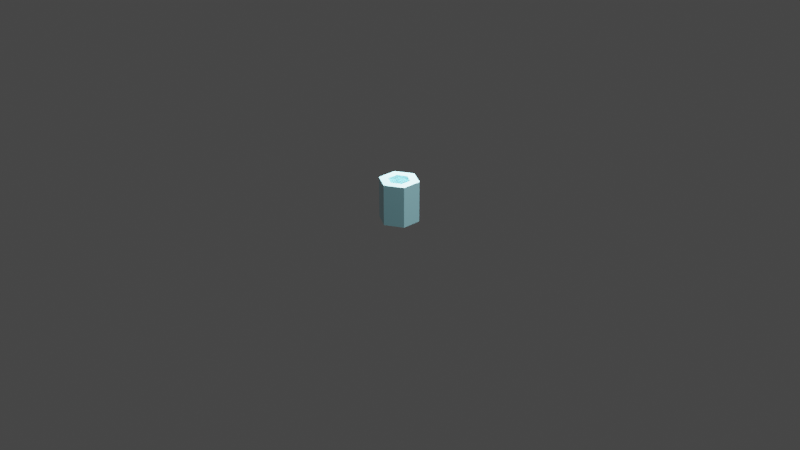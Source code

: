 # Source: Fulg4.blend  (saved by Blender 3.4.6; exported with 4.5.12 LTS)
import bpy
from mathutils import Matrix  # noqa: F401  (used for matrix-valued properties, if any)

bpy.ops.wm.read_factory_settings(use_empty=True)
scene = bpy.context.scene
scene.name = 'Scene'

# ---- collections
col_collection = bpy.data.collections.new('Collection'); scene.collection.children.link(col_collection)

# ---- materials (node trees are filled in below, after node groups)
mat_material_001 = bpy.data.materials.new('Material.001')
mat_material_001.use_transparent_shadow = False

# ---- material node trees
mat_material_001.use_nodes = True; mat_material_001.node_tree.nodes.clear()
_N = mat_material_001.node_tree.nodes; _L = mat_material_001.node_tree.links
n0 = _N.new('ShaderNodeBsdfPrincipled'); n0.name = 'Principled BSDF'; n0.location = (10, 300)
n0.distribution = 'GGX'
n0.subsurface_method = 'RANDOM_WALK_SKIN'
n0.inputs[0].default_value = (0.4353, 0.8951, 1.0, 1.0)
n0.inputs[2].default_value = 0.1682
n0.inputs[3].default_value = 1.45
n0.inputs[11].default_value = 1.578
n0.inputs[13].default_value = 0.5545
n0.inputs[19].default_value = 0.05795
n0.inputs[20].default_value = 0.0
n0.inputs[24].default_value = 0.2
n0.inputs[27].default_value = (0.0, 0.0, 0.0, 1.0)
n0.inputs[28].default_value = 1.0
n1 = _N.new('ShaderNodeOutputMaterial'); n1.name = 'Material Output'; n1.location = (300, 300)
_L.new(n0.outputs[0], n1.inputs[0])
n1.is_active_output = True

# ---- world
world_world = bpy.data.worlds.new('World'); scene.world = world_world
world_world.use_nodes = True; world_world.node_tree.nodes.clear()
_N = world_world.node_tree.nodes; _L = world_world.node_tree.links
n0 = _N.new('ShaderNodeOutputWorld'); n0.name = 'World Output'; n0.location = (300, 300)
n1 = _N.new('ShaderNodeBackground'); n1.name = 'Background'; n1.location = (10, 300)
n1.inputs[0].default_value = (0.05088, 0.05088, 0.05088, 1.0)
_L.new(n1.outputs[0], n0.inputs[0])
n0.is_active_output = True
world_world.color = (0.05088, 0.05088, 0.05088)
world_world.use_sun_shadow = False
world_world.sun_shadow_jitter_overblur = 0.0

# ---- cameras
cam_camera = bpy.data.cameras.new('Camera')
cam_camera.clip_end = 100.0
cam_camera.ortho_scale = 7.314

# ---- lights
light_light = bpy.data.lights.new('Light', 'POINT')
light_light.transmission_factor = 0.0
light_light.energy = 1000.0
light_light.shadow_soft_size = 0.1
light_light.shadow_maximum_resolution = 0.006
light_light.use_absolute_resolution = True
light_point = bpy.data.lights.new('Point', 'POINT')
light_point.color = (0.8829, 1.0, 1.0)
light_point.transmission_factor = 0.0
light_point.energy = 833.8
light_point.shadow_soft_size = 0.25
light_point.shadow_maximum_resolution = 0.006
light_point.use_absolute_resolution = True

# ---- meshes
me_plane = bpy.data.meshes.new('Plane')
me_plane.from_pydata([(0.09874, 0.05701, 0.0), (0.1822, 0.1052, 0.0), (-0.0002369, 0.2104, 0.0), (0.09874, 0.05701, 0.4355), (0.1822, 0.1052, 0.4355), (1.987e-08, 0.2104, 0.4355), (1.118e-08, 0.114, 0.0), (1.118e-08, 0.114, 0.4355), (1.987e-08, 0.2104, 0.3919), (-0.008265, 0.1006, 0.3786), (0.09129, 0.04316, 0.3786), (0.1822, 0.1052, 0.3919), (-0.03262, 0.1742, 0.3604), (-0.03455, 0.05985, 0.3405), (0.0674, 0.005805, 0.3405), (0.1497, 0.06778, 0.3604), (-0.03847, 0.1379, 0.3413), (-0.03428, 0.02816, 0.3252), (0.06534, -0.0292, 0.3252), (0.1439, 0.03151, 0.3413), (-0.04657, 0.1198, 0.3345), (-0.04446, 0.01524, 0.3005), (0.05516, -0.04212, 0.3005), (0.1358, 0.01337, 0.3345), (0.1822, 0.1052, 0.03673), (-0.0002369, 0.2104, 0.03673), (7.451e-09, 0.1127, 0.03549), (0.09762, 0.05636, 0.03549), (-0.0173, 0.07163, 0.04963), (0.08232, 0.01427, 0.04963), (-0.02448, 0.05382, 0.06919), (0.07514, -0.003536, 0.06919), (-0.03331, 0.03428, 0.08217), (0.06631, -0.02308, 0.08217), (-0.03946, 0.02164, 0.08968), (0.06016, -0.03572, 0.08968), (-0.09874, 0.05701, 0.0), (-0.1822, 0.1052, 0.0), (-0.09874, 0.05701, 0.4355), (-0.1822, 0.1052, 0.4355), (0.008265, 0.1006, 0.3786), (-0.09129, 0.04316, 0.3786), (-0.1822, 0.1052, 0.3919), (0.03262, 0.1742, 0.3604), (0.03222, 0.06317, 0.3405), (-0.0674, 0.005805, 0.3405), (-0.1497, 0.06778, 0.3604), (0.03847, 0.1379, 0.3413), (0.03428, 0.02816, 0.3252), (-0.06534, -0.0292, 0.3252), (-0.1439, 0.03151, 0.3413), (0.04657, 0.1198, 0.3345), (0.04446, 0.01524, 0.3005), (-0.05516, -0.04212, 0.3005), (-0.1358, 0.01337, 0.3345), (-0.1822, 0.1052, 0.03673), (-0.09762, 0.05636, 0.03549), (0.0173, 0.07163, 0.04963), (-0.08232, 0.01427, 0.04963), (0.02448, 0.05382, 0.06919), (-0.07514, -0.003536, 0.06919), (0.03331, 0.03428, 0.08217), (-0.06631, -0.02308, 0.08217), (0.03946, 0.02164, 0.08968), (-0.06016, -0.03572, 0.08968), (0.09874, -0.05701, 0.0), (0.1822, -0.1052, 0.0), (0.09874, -0.05701, 0.4355), (0.1822, -0.1052, 0.4355), (0.08302, 0.05748, 0.3786), (0.08302, -0.05748, 0.3786), (0.1822, -0.1052, 0.3919), (0.1345, 0.1153, 0.3604), (0.03859, 0.05949, 0.3405), (0.03873, -0.05546, 0.3405), (0.1336, -0.09578, 0.3604), (0.1002, 0.1023, 0.3413), (0.007251, 0.04377, 0.3252), (0.007385, -0.07118, 0.3252), (0.09923, -0.1088, 0.3413), (0.08044, 0.1002, 0.3345), (-0.00903, 0.04612, 0.3005), (-0.008896, -0.06883, 0.3005), (0.07946, -0.1109, 0.3345), (0.1822, -0.1052, 0.03673), (0.09762, -0.05636, 0.03549), (0.05338, 0.0508, 0.04963), (0.05351, -0.06415, 0.04963), (0.03437, 0.04812, 0.06919), (0.03451, -0.06684, 0.06919), (0.01303, 0.04599, 0.08217), (0.01317, -0.06897, 0.08217), (-0.0009899, 0.04499, 0.08968), (-0.0008556, -0.06996, 0.08968), (0.1672, 0.05884, 0.3604), (0.07081, 0.003676, 0.3405), (-0.01617, 0.1636, 0.3604), (0.1387, 0.03564, 0.3413), (0.04153, -0.01561, 0.3252), (-0.05795, 0.04199, 0.3252), (-0.04465, 0.1404, 0.3413), (0.127, 0.01955, 0.3345), (0.03543, -0.03088, 0.3005), (-0.06406, 0.02671, 0.3005), (-0.05631, 0.1243, 0.3345), (0.07068, 0.02083, 0.04963), (-0.0288, 0.07842, 0.04963), (0.05886, 0.005709, 0.06919), (-0.04063, 0.0633, 0.06919), (0.04634, -0.01171, 0.08217), (-0.05314, 0.04589, 0.08217), (0.03847, -0.02335, 0.08968), (-0.06102, 0.03424, 0.08968), (-1.682e-08, -0.114, 0.0), (-3.033e-08, -0.2104, 0.0), (-1.682e-08, -0.114, 0.4355), (-3.033e-08, -0.2104, 0.4355), (0.09129, -0.04316, 0.3786), (-0.008265, -0.1006, 0.3786), (-3.033e-08, -0.2104, 0.3919), (0.1672, -0.05884, 0.3604), (0.07081, -0.003676, 0.3405), (-0.02867, -0.06127, 0.3405), (-0.01617, -0.1636, 0.3604), (0.1387, -0.03564, 0.3413), (0.04153, 0.01561, 0.3252), (-0.05795, -0.04199, 0.3252), (-0.04465, -0.1404, 0.3413), (0.127, -0.01955, 0.3345), (0.03543, 0.03088, 0.3005), (-0.06406, -0.02671, 0.3005), (-0.05631, -0.1243, 0.3345), (-3.033e-08, -0.2104, 0.03673), (-1.676e-08, -0.1127, 0.03549), (0.07068, -0.02083, 0.04963), (-0.0288, -0.07842, 0.04963), (0.05886, -0.005709, 0.06919), (-0.04063, -0.0633, 0.06919), (0.04634, 0.01171, 0.08217), (-0.05314, -0.04589, 0.08217), (0.03847, 0.02335, 0.08968), (-0.06102, -0.03424, 0.08968), (0.1345, -0.1153, 0.3604), (0.03859, -0.05949, 0.3405), (0.03873, 0.05546, 0.3405), (0.1336, 0.09578, 0.3604), (0.1002, -0.1023, 0.3413), (0.007251, -0.04377, 0.3252), (0.007385, 0.07118, 0.3252), (0.09923, 0.1088, 0.3413), (0.08044, -0.1002, 0.3345), (-0.00903, -0.04612, 0.3005), (-0.008896, 0.06883, 0.3005), (0.07946, 0.1109, 0.3345), (0.05338, -0.0508, 0.04963), (0.05351, 0.06415, 0.04963), (0.03437, -0.04812, 0.06919), (0.03451, 0.06684, 0.06919), (0.01303, -0.04599, 0.08217), (0.01317, 0.06897, 0.08217), (-0.0009899, -0.04499, 0.08968), (-0.0008556, 0.06996, 0.08968), (-0.09874, -0.05701, 0.0), (-0.1822, -0.1052, 0.0), (-0.09874, -0.05701, 0.4355), (-0.1822, -0.1052, 0.4355), (0.008265, -0.1006, 0.3786), (-0.09129, -0.04316, 0.3786), (-0.1822, -0.1052, 0.3919), (0.03262, -0.1742, 0.3604), (0.03222, -0.06317, 0.3405), (-0.0674, -0.005805, 0.3405), (-0.1497, -0.06778, 0.3604), (0.03847, -0.1379, 0.3413), (0.03428, -0.02816, 0.3252), (-0.06534, 0.0292, 0.3252), (-0.1439, -0.03151, 0.3413), (0.04657, -0.1198, 0.3345), (0.04446, -0.01524, 0.3005), (-0.05516, 0.04212, 0.3005), (-0.1358, -0.01337, 0.3345), (-0.1822, -0.1052, 0.03673), (-0.09762, -0.05636, 0.03549), (0.0173, -0.07163, 0.04963), (-0.08232, -0.01427, 0.04963), (0.02448, -0.05382, 0.06919), (-0.07514, 0.003536, 0.06919), (0.03331, -0.03428, 0.08217), (-0.06631, 0.02308, 0.08217), (0.03946, -0.02164, 0.08968), (-0.06016, 0.03572, 0.08968), (-0.03262, -0.1742, 0.3604), (-0.03222, -0.06317, 0.3405), (0.0674, -0.005805, 0.3405), (0.1497, -0.06778, 0.3604), (-0.03847, -0.1379, 0.3413), (-0.03428, -0.02816, 0.3252), (0.06534, 0.0292, 0.3252), (0.1439, -0.03151, 0.3413), (-0.04657, -0.1198, 0.3345), (-0.04446, -0.01524, 0.3005), (0.05516, 0.04212, 0.3005), (0.1358, -0.01337, 0.3345), (-0.0173, -0.07163, 0.04963), (0.08232, -0.01427, 0.04963), (-0.02448, -0.05382, 0.06919), (0.07514, 0.003536, 0.06919), (-0.03331, -0.03428, 0.08217), (0.06631, 0.02308, 0.08217), (-0.03946, -0.02164, 0.08968), (0.06016, 0.03572, 0.08968), (-0.08302, -0.05748, 0.3786), (-0.08302, 0.05748, 0.3786), (-0.1345, -0.1153, 0.3604), (-0.03859, -0.05949, 0.3405), (-0.1336, 0.09578, 0.3604), (-0.1002, -0.1023, 0.3413), (-0.007251, -0.04377, 0.3252), (-0.007385, 0.07118, 0.3252), (-0.09923, 0.1088, 0.3413), (-0.08044, -0.1002, 0.3345), (0.00903, -0.04612, 0.3005), (0.008896, 0.06883, 0.3005), (-0.07946, 0.1109, 0.3345), (-0.05338, -0.0508, 0.04963), (-0.05351, 0.06415, 0.04963), (-0.03437, -0.04812, 0.06919), (-0.03451, 0.06684, 0.06919), (-0.01303, -0.04599, 0.08217), (-0.01317, 0.06897, 0.08217), (0.0009899, -0.04499, 0.08968), (0.0008556, 0.06996, 0.08968), (-0.1672, -0.05884, 0.3604), (-0.07081, -0.003676, 0.3405), (0.02867, -0.06127, 0.3405), (0.01617, -0.1636, 0.3604), (-0.1387, -0.03564, 0.3413), (-0.04153, 0.01561, 0.3252), (0.05795, -0.04199, 0.3252), (0.04465, -0.1404, 0.3413), (-0.127, -0.01955, 0.3345), (-0.03543, 0.03088, 0.3005), (0.06406, -0.02671, 0.3005), (0.05631, -0.1243, 0.3345), (-0.07068, -0.02083, 0.04963), (0.0288, -0.07842, 0.04963), (-0.05886, -0.005709, 0.06919), (0.04063, -0.0633, 0.06919), (-0.04634, 0.01171, 0.08217), (0.05314, -0.04589, 0.08217), (-0.03847, 0.02335, 0.08968), (0.06102, -0.03424, 0.08968), (-0.1672, 0.05884, 0.3604), (-0.07081, 0.003677, 0.3405), (0.02867, 0.06127, 0.3405), (0.01617, 0.1636, 0.3604), (-0.1387, 0.03564, 0.3413), (-0.04153, -0.01561, 0.3252), (0.05795, 0.04199, 0.3252), (0.04465, 0.1404, 0.3413), (-0.127, 0.01955, 0.3345), (-0.03543, -0.03088, 0.3005), (0.06406, 0.02671, 0.3005), (0.05631, 0.1243, 0.3345), (-0.07068, 0.02083, 0.04963), (0.0288, 0.07842, 0.04963), (-0.05886, 0.005709, 0.06919), (0.04063, 0.0633, 0.06919), (-0.04634, -0.01171, 0.08217), (0.05314, 0.04589, 0.08217), (-0.03847, -0.02335, 0.08968), (0.06102, 0.03424, 0.08968), (-0.1345, 0.1153, 0.3604), (-0.03873, -0.05546, 0.3405), (-0.1336, -0.09578, 0.3604), (-0.1002, 0.1023, 0.3413), (-0.007251, 0.04377, 0.3252), (-0.007385, -0.07118, 0.3252), (-0.09923, -0.1088, 0.3413), (-0.08044, 0.1002, 0.3345), (0.00903, 0.04612, 0.3005), (0.008896, -0.06883, 0.3005), (-0.07946, -0.1109, 0.3345), (-0.05338, 0.0508, 0.04963), (-0.05351, -0.06415, 0.04963), (-0.03437, 0.04812, 0.06919), (-0.03451, -0.06684, 0.06919), (-0.01303, 0.04599, 0.08217), (-0.01317, -0.06897, 0.08217), (0.0009899, 0.04499, 0.08968), (0.0008556, -0.06996, 0.08968)], [], [(9, 7, 5, 8), (9, 10, 3, 7), (4, 5, 7, 3), (24, 1, 0, 27), (11, 8, 5, 4), (24, 25, 8, 11), (4, 3, 10, 11), (26, 27, 10, 9), (26, 9, 8, 25), (10, 11, 15, 14), (10, 14, 13, 9), (8, 12, 15, 11), (9, 13, 12, 8), (14, 18, 17, 13), (12, 16, 19, 15), (13, 17, 16, 12), (14, 15, 19, 18), (16, 20, 23, 19), (17, 21, 20, 16), (18, 19, 23, 22), (18, 22, 21, 17), (2, 1, 0, 6), (6, 2, 25, 26), (6, 0, 27, 26), (1, 2, 25, 24), (11, 10, 27, 24), (27, 26, 28, 29), (29, 28, 30, 31), (31, 30, 32, 33), (33, 32, 34, 35), (40, 8, 5, 7), (40, 7, 38, 41), (39, 38, 7, 5), (55, 37, 36, 56), (42, 39, 5, 8), (55, 42, 8, 25), (39, 42, 41, 38), (26, 40, 41, 56), (26, 25, 8, 40), (41, 45, 46, 42), (41, 40, 44, 45), (8, 42, 46, 43), (40, 8, 43, 44), (45, 44, 48, 49), (43, 46, 50, 47), (44, 43, 47, 48), (45, 49, 50, 46), (47, 50, 54, 51), (48, 47, 51, 52), (49, 53, 54, 50), (49, 48, 52, 53), (2, 6, 36, 37), (6, 26, 56, 36), (37, 55, 25, 2), (42, 55, 56, 41), (56, 58, 57, 26), (58, 60, 59, 57), (60, 62, 61, 59), (62, 64, 63, 61), (69, 3, 4, 11), (69, 70, 67, 3), (68, 4, 3, 67), (84, 85, 65, 66), (71, 11, 4, 68), (84, 24, 11, 71), (68, 67, 70, 71), (27, 85, 70, 69), (27, 69, 11, 24), (70, 71, 75, 74), (70, 74, 73, 69), (11, 72, 75, 71), (69, 73, 72, 11), (74, 78, 77, 73), (72, 76, 79, 75), (73, 77, 76, 72), (74, 75, 79, 78), (76, 80, 83, 79), (77, 81, 80, 76), (78, 79, 83, 82), (78, 82, 81, 77), (1, 66, 65, 0), (0, 65, 85, 27), (66, 1, 24, 84), (71, 70, 85, 84), (85, 27, 86, 87), (87, 86, 88, 89), (89, 88, 90, 91), (91, 90, 92, 93), (9, 13, 96, 8), (9, 10, 95, 13), (11, 8, 96, 94), (10, 11, 94, 95), (13, 95, 98, 99), (94, 96, 100, 97), (95, 94, 97, 98), (13, 99, 100, 96), (97, 100, 104, 101), (98, 97, 101, 102), (99, 103, 104, 100), (99, 98, 102, 103), (26, 106, 105, 27), (106, 108, 107, 105), (108, 110, 109, 107), (110, 112, 111, 109), (117, 67, 68, 71), (117, 118, 115, 67), (116, 68, 67, 115), (132, 114, 113, 133), (119, 71, 68, 116), (132, 84, 71, 119), (116, 115, 118, 119), (85, 133, 118, 117), (85, 117, 71, 84), (118, 119, 123, 122), (118, 122, 121, 117), (71, 120, 123, 119), (117, 121, 120, 71), (122, 126, 125, 121), (120, 124, 127, 123), (121, 125, 124, 120), (122, 123, 127, 126), (124, 128, 131, 127), (125, 129, 128, 124), (126, 127, 131, 130), (126, 130, 129, 125), (66, 114, 113, 65), (65, 113, 133, 85), (114, 66, 84, 132), (119, 118, 133, 132), (133, 85, 134, 135), (135, 134, 136, 137), (137, 136, 138, 139), (139, 138, 140, 141), (69, 144, 145, 11), (69, 70, 143, 144), (71, 11, 145, 142), (70, 71, 142, 143), (144, 143, 147, 148), (142, 145, 149, 146), (143, 142, 146, 147), (144, 148, 149, 145), (146, 149, 153, 150), (147, 146, 150, 151), (148, 152, 153, 149), (148, 147, 151, 152), (27, 155, 154, 85), (155, 157, 156, 154), (157, 159, 158, 156), (159, 161, 160, 158), (166, 115, 116, 119), (166, 167, 164, 115), (165, 116, 115, 164), (181, 163, 162, 182), (168, 119, 116, 165), (181, 132, 119, 168), (165, 164, 167, 168), (133, 182, 167, 166), (133, 166, 119, 132), (167, 168, 172, 171), (167, 171, 170, 166), (119, 169, 172, 168), (166, 170, 169, 119), (171, 175, 174, 170), (169, 173, 176, 172), (170, 174, 173, 169), (171, 172, 176, 175), (173, 177, 180, 176), (174, 178, 177, 173), (175, 176, 180, 179), (175, 179, 178, 174), (114, 163, 162, 113), (113, 162, 182, 133), (163, 114, 132, 181), (168, 167, 182, 181), (182, 133, 183, 184), (184, 183, 185, 186), (186, 185, 187, 188), (188, 187, 189, 190), (117, 193, 194, 71), (117, 118, 192, 193), (119, 71, 194, 191), (118, 119, 191, 192), (193, 192, 196, 197), (191, 194, 198, 195), (192, 191, 195, 196), (193, 197, 198, 194), (195, 198, 202, 199), (196, 195, 199, 200), (197, 201, 202, 198), (197, 196, 200, 201), (85, 204, 203, 133), (204, 206, 205, 203), (206, 208, 207, 205), (208, 210, 209, 207), (211, 164, 165, 168), (211, 212, 38, 164), (39, 165, 164, 38), (42, 168, 165, 39), (55, 181, 168, 42), (39, 38, 212, 42), (182, 56, 212, 211), (182, 211, 168, 181), (212, 42, 215, 13), (212, 13, 214, 211), (168, 213, 215, 42), (211, 214, 213, 168), (13, 218, 217, 214), (213, 216, 219, 215), (214, 217, 216, 213), (13, 215, 219, 218), (216, 220, 223, 219), (217, 221, 220, 216), (218, 219, 223, 222), (218, 222, 221, 217), (163, 37, 36, 162), (162, 36, 56, 182), (37, 163, 181, 55), (42, 212, 56, 55), (56, 182, 224, 225), (225, 224, 226, 227), (227, 226, 228, 229), (229, 228, 230, 231), (166, 234, 235, 119), (166, 167, 233, 234), (168, 119, 235, 232), (167, 168, 232, 233), (234, 233, 237, 238), (232, 235, 239, 236), (233, 232, 236, 237), (234, 238, 239, 235), (236, 239, 243, 240), (237, 236, 240, 241), (238, 242, 243, 239), (238, 237, 241, 242), (133, 245, 244, 182), (245, 247, 246, 244), (247, 249, 248, 246), (249, 251, 250, 248), (40, 8, 255, 254), (40, 254, 253, 41), (42, 252, 255, 8), (41, 253, 252, 42), (254, 258, 257, 253), (252, 256, 259, 255), (253, 257, 256, 252), (254, 255, 259, 258), (256, 260, 263, 259), (257, 261, 260, 256), (258, 259, 263, 262), (258, 262, 261, 257), (26, 56, 264, 265), (265, 264, 266, 267), (267, 266, 268, 269), (269, 268, 270, 271), (211, 273, 274, 168), (211, 212, 13, 273), (42, 168, 274, 272), (212, 42, 272, 13), (273, 13, 276, 277), (272, 274, 278, 275), (13, 272, 275, 276), (273, 277, 278, 274), (275, 278, 282, 279), (276, 275, 279, 280), (277, 281, 282, 278), (277, 276, 280, 281), (182, 284, 283, 56), (284, 286, 285, 283), (286, 288, 287, 285), (288, 290, 289, 287)])
_uv = me_plane.uv_layers.new(name='UVMap')
_uv.uv.foreach_set('vector', [0.0, 0.0, 0.0, 0.0, 0.0, 0.0, 0.0, 0.0, 0.0, 0.0, 0.0, 0.0, 0.0, 0.0, 0.0, 0.0, 0.0, 0.0, 0.0, 0.0, 0.0, 0.0, 0.0, 0.0, 0.0, 0.0, 0.0, 0.0, 0.0, 0.0, 0.0, 0.0, 0.0, 0.0, 0.0, 0.0, 0.0, 0.0, 0.0, 0.0, 0.0, 0.0, 0.0, 0.0, 0.0, 0.0, 0.0, 0.0, 0.0, 0.0, 0.0, 0.0, 0.0, 0.0, 0.0, 0.0, 0.0, 0.0, 0.0, 0.0, 0.0, 0.0, 0.0, 0.0, 0.0, 0.0, 0.0, 0.0, 0.0, 0.0, 0.0, 0.0, 0.0, 0.0, 0.0, 0.0, 0.0, 0.0, 0.0, 0.0, 0.0, 0.0, 0.0, 0.0, 0.0, 0.0, 0.0, 0.0, 0.0, 0.0, 0.0, 0.0, 0.0, 0.0, 0.0, 0.0, 0.0, 0.0, 0.0, 0.0, 0.0, 0.0, 0.0, 0.0, 0.0, 0.0, 0.0, 0.0, 0.0, 0.0, 0.0, 0.0, 0.0, 0.0, 0.0, 0.0, 0.0, 0.0, 0.0, 0.0, 0.0, 0.0, 0.0, 0.0, 0.0, 0.0, 0.0, 0.0, 0.0, 0.0, 0.0, 0.0, 0.0, 0.0, 0.0, 0.0, 0.0, 0.0, 0.0, 0.0, 0.0, 0.0, 0.0, 0.0, 0.0, 0.0, 0.0, 0.0, 0.0, 0.0, 0.0, 0.0, 0.0, 0.0, 0.0, 0.0, 0.0, 0.0, 0.0, 0.0, 0.0, 0.0, 0.0, 0.0, 0.0, 0.0, 0.0, 0.0, 0.0, 0.0, 0.0, 0.0, 0.0, 0.0, 0.0, 0.0, 0.0, 0.0, 0.0, 0.0, 0.0, 0.0, 0.0, 0.0, 0.0, 0.0, 0.0, 0.0, 0.0, 0.0, 0.0, 0.0, 0.0, 0.0, 0.0, 0.0, 0.0, 0.0, 0.0, 0.0, 0.0, 0.0, 0.0, 0.0, 0.0, 0.0, 0.0, 0.0, 0.0, 0.0, 0.0, 0.0, 0.0, 0.0, 0.0, 0.0, 0.0, 0.0, 0.0, 0.0, 0.0, 0.0, 0.0, 0.0, 0.0, 0.0, 0.0, 0.0, 0.0, 0.0, 0.0, 0.0, 0.0, 0.0, 0.0, 0.0, 0.0, 0.0, 0.0, 0.0, 0.0, 0.0, 0.0, 0.0, 0.0, 0.0, 0.0, 0.0, 0.0, 0.0, 0.0, 0.0, 0.0, 0.0, 0.0, 0.0, 0.0, 0.0, 0.0, 0.0, 0.0, 0.0, 0.0, 0.0, 0.0, 0.0, 0.0, 0.0, 0.0, 0.0, 0.0, 0.0, 0.0, 0.0, 0.0, 0.0, 0.0, 0.0, 0.0, 0.0, 0.0, 0.0, 0.0, 0.0, 0.0, 0.0, 0.0, 0.0, 0.0, 0.0, 0.0, 0.0, 0.0, 0.0, 0.0, 0.0, 0.0, 0.0, 0.0, 0.0, 0.0, 0.0, 0.0, 0.0, 0.0, 0.0, 0.0, 0.0, 0.0, 0.0, 0.0, 0.0, 0.0, 0.0, 0.0, 0.0, 0.0, 0.0, 0.0, 0.0, 0.0, 0.0, 0.0, 0.0, 0.0, 0.0, 0.0, 0.0, 0.0, 0.0, 0.0, 0.0, 0.0, 0.0, 0.0, 0.0, 0.0, 0.0, 0.0, 0.0, 0.0, 0.0, 0.0, 0.0, 0.0, 0.0, 0.0, 0.0, 0.0, 0.0, 0.0, 0.0, 0.0, 0.0, 0.0, 0.0, 0.0, 0.0, 0.0, 0.0, 0.0, 0.0, 0.0, 0.0, 0.0, 0.0, 0.0, 0.0, 0.0, 0.0, 0.0, 0.0, 0.0, 0.0, 0.0, 0.0, 0.0, 0.0, 0.0, 0.0, 0.0, 0.0, 0.0, 0.0, 0.0, 0.0, 0.0, 0.0, 0.0, 0.0, 0.0, 0.0, 0.0, 0.0, 0.0, 0.0, 0.0, 0.0, 0.0, 0.0, 0.0, 0.0, 0.0, 0.0, 0.0, 0.0, 0.0, 0.0, 0.0, 0.0, 0.0, 0.0, 0.0, 0.0, 0.0, 0.0, 0.0, 0.0, 0.0, 0.0, 0.0, 0.0, 0.0, 0.0, 0.0, 0.0, 0.0, 0.0, 0.0, 0.0, 0.0, 0.0, 0.0, 0.0, 0.0, 0.0, 0.0, 0.0, 0.0, 0.0, 0.0, 0.0, 0.0, 0.0, 0.0, 0.0, 0.0, 0.0, 0.0, 0.0, 0.0, 0.0, 0.0, 0.0, 0.0, 0.0, 0.0, 0.0, 0.0, 0.0, 0.0, 0.0, 0.0, 0.0, 0.0, 0.0, 0.0, 0.0, 0.0, 0.0, 0.0, 0.0, 0.0, 0.0, 0.0, 0.0, 0.0, 0.0, 0.0, 0.0, 0.0, 0.0, 0.0, 0.0, 0.0, 0.0, 0.0, 0.0, 0.0, 0.0, 0.0, 0.0, 0.0, 0.0, 0.0, 0.0, 0.0, 0.0, 0.0, 0.0, 0.0, 0.0, 0.0, 0.0, 0.0, 0.0, 0.0, 0.0, 0.0, 0.0, 0.0, 0.0, 0.0, 0.0, 0.0, 0.0, 0.0, 0.0, 0.0, 0.0, 0.0, 0.0, 0.0, 0.0, 0.0, 0.0, 0.0, 0.0, 0.0, 0.0, 0.0, 0.0, 0.0, 0.0, 0.0, 0.0, 0.0, 0.0, 0.0, 0.0, 0.0, 0.0, 0.0, 0.0, 0.0, 0.0, 0.0, 0.0, 0.0, 0.0, 0.0, 0.0, 0.0, 0.0, 0.0, 0.0, 0.0, 0.0, 0.0, 0.0, 0.0, 0.0, 0.0, 0.0, 0.0, 0.0, 0.0, 0.0, 0.0, 0.0, 0.0, 0.0, 0.0, 0.0, 0.0, 0.0, 0.0, 0.0, 0.0, 0.0, 0.0, 0.0, 0.0, 0.0, 0.0, 0.0, 0.0, 0.0, 0.0, 0.0, 0.0, 0.0, 0.0, 0.0, 0.0, 0.0, 0.0, 0.0, 0.0, 0.0, 0.0, 0.0, 0.0, 0.0, 0.0, 0.0, 0.0, 0.0, 0.0, 0.0, 0.0, 0.0, 0.0, 0.0, 0.0, 0.0, 0.0, 0.0, 0.0, 0.0, 0.0, 0.0, 0.0, 0.0, 0.0, 0.0, 0.0, 0.0, 0.0, 0.0, 0.0, 0.0, 0.0, 0.0, 0.0, 0.0, 0.0, 0.0, 0.0, 0.0, 0.0, 0.0, 0.0, 0.0, 0.0, 0.0, 0.0, 0.0, 0.0, 0.0, 0.0, 0.0, 0.0, 0.0, 0.0, 0.0, 0.0, 0.0, 0.0, 0.0, 0.0, 0.0, 0.0, 0.0, 0.0, 0.0, 0.0, 0.0, 0.0, 0.0, 0.0, 0.0, 0.0, 0.0, 0.0, 0.0, 0.0, 0.0, 0.0, 0.0, 0.0, 0.0, 0.0, 0.0, 0.0, 0.0, 0.0, 0.0, 0.0, 0.0, 0.0, 0.0, 0.0, 0.0, 0.0, 0.0, 0.0, 0.0, 0.0, 0.0, 0.0, 0.0, 0.0, 0.0, 0.0, 0.0, 0.0, 0.0, 0.0, 0.0, 0.0, 0.0, 0.0, 0.0, 0.0, 0.0, 0.0, 0.0, 0.0, 0.0, 0.0, 0.0, 0.0, 0.0, 0.0, 0.0, 0.0, 0.0, 0.0, 0.0, 0.0, 0.0, 0.0, 0.0, 0.0, 0.0, 0.0, 0.0, 0.0, 0.0, 0.0, 0.0, 0.0, 0.0, 0.0, 0.0, 0.0, 0.0, 0.0, 0.0, 0.0, 0.0, 0.0, 0.0, 0.0, 0.0, 0.0, 0.0, 0.0, 0.0, 0.0, 0.0, 0.0, 0.0, 0.0, 0.0, 0.0, 0.0, 0.0, 0.0, 0.0, 0.0, 0.0, 0.0, 0.0, 0.0, 0.0, 0.0, 0.0, 0.0, 0.0, 0.0, 0.0, 0.0, 0.0, 0.0, 0.0, 0.0, 0.0, 0.0, 0.0, 0.0, 0.0, 0.0, 0.0, 0.0, 0.0, 0.0, 0.0, 0.0, 0.0, 0.0, 0.0, 0.0, 0.0, 0.0, 0.0, 0.0, 0.0, 0.0, 0.0, 0.0, 0.0, 0.0, 0.0, 0.0, 0.0, 0.0, 0.0, 0.0, 0.0, 0.0, 0.0, 0.0, 0.0, 0.0, 0.0, 0.0, 0.0, 0.0, 0.0, 0.0, 0.0, 0.0, 0.0, 0.0, 0.0, 0.0, 0.0, 0.0, 0.0, 0.0, 0.0, 0.0, 0.0, 0.0, 0.0, 0.0, 0.0, 0.0, 0.0, 0.0, 0.0, 0.0, 0.0, 0.0, 0.0, 0.0, 0.0, 0.0, 0.0, 0.0, 0.0, 0.0, 0.0, 0.0, 0.0, 0.0, 0.0, 0.0, 0.0, 0.0, 0.0, 0.0, 0.0, 0.0, 0.0, 0.0, 0.0, 0.0, 0.0, 0.0, 0.0, 0.0, 0.0, 0.0, 0.0, 0.0, 0.0, 0.0, 0.0, 0.0, 0.0, 0.0, 0.0, 0.0, 0.0, 0.0, 0.0, 0.0, 0.0, 0.0, 0.0, 0.0, 0.0, 0.0, 0.0, 0.0, 0.0, 0.0, 0.0, 0.0, 0.0, 0.0, 0.0, 0.0, 0.0, 0.0, 0.0, 0.0, 0.0, 0.0, 0.0, 0.0, 0.0, 0.0, 0.0, 0.0, 0.0, 0.0, 0.0, 0.0, 0.0, 0.0, 0.0, 0.0, 0.0, 0.0, 0.0, 0.0, 0.0, 0.0, 0.0, 0.0, 0.0, 0.0, 0.0, 0.0, 0.0, 0.0, 0.0, 0.0, 0.0, 0.0, 0.0, 0.0, 0.0, 0.0, 0.0, 0.0, 0.0, 0.0, 0.0, 0.0, 0.0, 0.0, 0.0, 0.0, 0.0, 0.0, 0.0, 0.0, 0.0, 0.0, 0.0, 0.0, 0.0, 0.0, 0.0, 0.0, 0.0, 0.0, 0.0, 0.0, 0.0, 0.0, 0.0, 0.0, 0.0, 0.0, 0.0, 0.0, 0.0, 0.0, 0.0, 0.0, 0.0, 0.0, 0.0, 0.0, 0.0, 0.0, 0.0, 0.0, 0.0, 0.0, 0.0, 0.0, 0.0, 0.0, 0.0, 0.0, 0.0, 0.0, 0.0, 0.0, 0.0, 0.0, 0.0, 0.0, 0.0, 0.0, 0.0, 0.0, 0.0, 0.0, 0.0, 0.0, 0.0, 0.0, 0.0, 0.0, 0.0, 0.0, 0.0, 0.0, 0.0, 0.0, 0.0, 0.0, 0.0, 0.0, 0.0, 0.0, 0.0, 0.0, 0.0, 0.0, 0.0, 0.0, 0.0, 0.0, 0.0, 0.0, 0.0, 0.0, 0.0, 0.0, 0.0, 0.0, 0.0, 0.0, 0.0, 0.0, 0.0, 0.0, 0.0, 0.0, 0.0, 0.0, 0.0, 0.0, 0.0, 0.0, 0.0, 0.0, 0.0, 0.0, 0.0, 0.0, 0.0, 0.0, 0.0, 0.0, 0.0, 0.0, 0.0, 0.0, 0.0, 0.0, 0.0, 0.0, 0.0, 0.0, 0.0, 0.0, 0.0, 0.0, 0.0, 0.0, 0.0, 0.0, 0.0, 0.0, 0.0, 0.0, 0.0, 0.0, 0.0, 0.0, 0.0, 0.0, 0.0, 0.0, 0.0, 0.0, 0.0, 0.0, 0.0, 0.0, 0.0, 0.0, 0.0, 0.0, 0.0, 0.0, 0.0, 0.0, 0.0, 0.0, 0.0, 0.0, 0.0, 0.0, 0.0, 0.0, 0.0, 0.0, 0.0, 0.0, 0.0, 0.0, 0.0, 0.0, 0.0, 0.0, 0.0, 0.0, 0.0, 0.0, 0.0, 0.0, 0.0, 0.0, 0.0, 0.0, 0.0, 0.0, 0.0, 0.0, 0.0, 0.0, 0.0, 0.0, 0.0, 0.0, 0.0, 0.0, 0.0, 0.0, 0.0, 0.0, 0.0, 0.0, 0.0, 0.0, 0.0, 0.0, 0.0, 0.0, 0.0, 0.0, 0.0, 0.0, 0.0, 0.0, 0.0, 0.0, 0.0, 0.0, 0.0, 0.0, 0.0, 0.0, 0.0, 0.0, 0.0, 0.0, 0.0, 0.0, 0.0, 0.0, 0.0, 0.0, 0.0, 0.0, 0.0, 0.0, 0.0, 0.0, 0.0, 0.0, 0.0, 0.0, 0.0, 0.0, 0.0, 0.0, 0.0, 0.0, 0.0, 0.0, 0.0, 0.0, 0.0, 0.0, 0.0, 0.0, 0.0, 0.0, 0.0, 0.0, 0.0, 0.0, 0.0, 0.0, 0.0, 0.0, 0.0, 0.0, 0.0, 0.0, 0.0, 0.0, 0.0, 0.0, 0.0, 0.0, 0.0, 0.0, 0.0, 0.0, 0.0, 0.0, 0.0, 0.0, 0.0, 0.0, 0.0, 0.0, 0.0, 0.0, 0.0, 0.0, 0.0, 0.0, 0.0, 0.0, 0.0, 0.0, 0.0, 0.0, 0.0, 0.0, 0.0, 0.0, 0.0, 0.0, 0.0, 0.0, 0.0, 0.0, 0.0, 0.0, 0.0, 0.0, 0.0, 0.0, 0.0, 0.0, 0.0, 0.0, 0.0, 0.0, 0.0, 0.0, 0.0, 0.0, 0.0, 0.0, 0.0, 0.0, 0.0, 0.0, 0.0, 0.0, 0.0, 0.0, 0.0, 0.0, 0.0, 0.0, 0.0, 0.0, 0.0, 0.0, 0.0, 0.0, 0.0, 0.0, 0.0, 0.0, 0.0, 0.0, 0.0, 0.0, 0.0, 0.0, 0.0, 0.0, 0.0, 0.0, 0.0, 0.0, 0.0, 0.0, 0.0, 0.0, 0.0, 0.0, 0.0, 0.0, 0.0, 0.0, 0.0, 0.0, 0.0, 0.0, 0.0, 0.0, 0.0, 0.0, 0.0, 0.0, 0.0, 0.0, 0.0, 0.0, 0.0, 0.0, 0.0, 0.0, 0.0, 0.0, 0.0, 0.0, 0.0, 0.0, 0.0, 0.0, 0.0, 0.0, 0.0, 0.0, 0.0, 0.0, 0.0, 0.0, 0.0, 0.0, 0.0, 0.0, 0.0, 0.0, 0.0, 0.0, 0.0, 0.0, 0.0, 0.0, 0.0, 0.0, 0.0, 0.0, 0.0, 0.0, 0.0, 0.0, 0.0, 0.0, 0.0, 0.0, 0.0, 0.0, 0.0, 0.0, 0.0, 0.0, 0.0, 0.0, 0.0, 0.0, 0.0, 0.0, 0.0, 0.0, 0.0, 0.0, 0.0, 0.0, 0.0, 0.0, 0.0, 0.0, 0.0, 0.0, 0.0, 0.0, 0.0, 0.0, 0.0, 0.0, 0.0, 0.0, 0.0, 0.0, 0.0, 0.0, 0.0, 0.0, 0.0, 0.0, 0.0, 0.0, 0.0, 0.0, 0.0, 0.0, 0.0, 0.0, 0.0, 0.0, 0.0, 0.0, 0.0, 0.0, 0.0, 0.0, 0.0, 0.0, 0.0, 0.0, 0.0, 0.0, 0.0, 0.0, 0.0, 0.0, 0.0, 0.0, 0.0, 0.0, 0.0, 0.0, 0.0, 0.0, 0.0, 0.0, 0.0, 0.0, 0.0, 0.0, 0.0, 0.0, 0.0, 0.0, 0.0, 0.0, 0.0, 0.0, 0.0, 0.0, 0.0, 0.0, 0.0, 0.0, 0.0, 0.0, 0.0, 0.0, 0.0, 0.0, 0.0, 0.0, 0.0, 0.0, 0.0, 0.0, 0.0, 0.0, 0.0, 0.0, 0.0, 0.0, 0.0, 0.0, 0.0, 0.0, 0.0, 0.0, 0.0, 0.0, 0.0, 0.0, 0.0, 0.0, 0.0, 0.0, 0.0, 0.0, 0.0, 0.0, 0.0, 0.0, 0.0, 0.0, 0.0, 0.0, 0.0, 0.0, 0.0, 0.0, 0.0, 0.0, 0.0, 0.0, 0.0, 0.0, 0.0, 0.0, 0.0, 0.0, 0.0, 0.0, 0.0, 0.0, 0.0, 0.0, 0.0, 0.0, 0.0, 0.0, 0.0, 0.0, 0.0, 0.0, 0.0, 0.0, 0.0, 0.0, 0.0, 0.0, 0.0, 0.0, 0.0, 0.0, 0.0, 0.0, 0.0, 0.0, 0.0, 0.0, 0.0, 0.0, 0.0, 0.0, 0.0, 0.0, 0.0, 0.0, 0.0, 0.0, 0.0, 0.0, 0.0, 0.0, 0.0, 0.0, 0.0, 0.0, 0.0, 0.0, 0.0, 0.0, 0.0, 0.0, 0.0, 0.0, 0.0, 0.0, 0.0, 0.0, 0.0, 0.0, 0.0, 0.0, 0.0, 0.0, 0.0, 0.0, 0.0, 0.0, 0.0, 0.0, 0.0, 0.0, 0.0, 0.0, 0.0, 0.0, 0.0, 0.0, 0.0, 0.0, 0.0, 0.0, 0.0, 0.0, 0.0, 0.0, 0.0, 0.0, 0.0, 0.0, 0.0, 0.0, 0.0, 0.0, 0.0, 0.0, 0.0, 0.0, 0.0, 0.0, 0.0, 0.0, 0.0, 0.0, 0.0, 0.0, 0.0, 0.0, 0.0, 0.0, 0.0, 0.0, 0.0, 0.0, 0.0, 0.0, 0.0, 0.0, 0.0, 0.0, 0.0, 0.0, 0.0, 0.0, 0.0, 0.0, 0.0, 0.0, 0.0, 0.0, 0.0, 0.0, 0.0, 0.0, 0.0, 0.0, 0.0, 0.0, 0.0, 0.0, 0.0, 0.0, 0.0, 0.0, 0.0, 0.0, 0.0, 0.0, 0.0, 0.0, 0.0, 0.0, 0.0, 0.0, 0.0, 0.0, 0.0, 0.0, 0.0, 0.0, 0.0, 0.0, 0.0, 0.0, 0.0, 0.0, 0.0, 0.0, 0.0, 0.0, 0.0, 0.0, 0.0, 0.0, 0.0, 0.0, 0.0, 0.0, 0.0, 0.0, 0.0, 0.0, 0.0, 0.0, 0.0, 0.0, 0.0, 0.0, 0.0, 0.0, 0.0, 0.0, 0.0, 0.0, 0.0, 0.0, 0.0, 0.0, 0.0, 0.0, 0.0, 0.0, 0.0, 0.0, 0.0, 0.0, 0.0, 0.0, 0.0, 0.0, 0.0, 0.0, 0.0, 0.0, 0.0, 0.0, 0.0, 0.0, 0.0, 0.0, 0.0, 0.0, 0.0, 0.0, 0.0, 0.0, 0.0, 0.0, 0.0, 0.0, 0.0, 0.0, 0.0, 0.0, 0.0, 0.0, 0.0, 0.0, 0.0, 0.0, 0.0, 0.0, 0.0, 0.0, 0.0, 0.0, 0.0, 0.0, 0.0, 0.0, 0.0, 0.0, 0.0, 0.0, 0.0, 0.0, 0.0, 0.0, 0.0, 0.0, 0.0, 0.0, 0.0, 0.0, 0.0, 0.0, 0.0, 0.0, 0.0, 0.0, 0.0, 0.0, 0.0, 0.0, 0.0, 0.0, 0.0, 0.0, 0.0, 0.0, 0.0, 0.0, 0.0, 0.0, 0.0, 0.0, 0.0, 0.0, 0.0, 0.0, 0.0, 0.0, 0.0, 0.0, 0.0, 0.0, 0.0, 0.0, 0.0, 0.0, 0.0, 0.0, 0.0, 0.0, 0.0, 0.0, 0.0, 0.0, 0.0, 0.0, 0.0, 0.0, 0.0, 0.0, 0.0, 0.0, 0.0, 0.0, 0.0, 0.0, 0.0, 0.0, 0.0, 0.0, 0.0, 0.0, 0.0, 0.0, 0.0, 0.0, 0.0, 0.0, 0.0, 0.0, 0.0, 0.0, 0.0, 0.0, 0.0, 0.0, 0.0, 0.0, 0.0, 0.0, 0.0, 0.0, 0.0, 0.0, 0.0, 0.0, 0.0, 0.0, 0.0, 0.0, 0.0, 0.0, 0.0, 0.0, 0.0, 0.0, 0.0, 0.0, 0.0, 0.0, 0.0, 0.0, 0.0, 0.0, 0.0, 0.0, 0.0, 0.0, 0.0, 0.0, 0.0, 0.0, 0.0, 0.0, 0.0, 0.0, 0.0, 0.0, 0.0, 0.0, 0.0, 0.0, 0.0, 0.0, 0.0, 0.0, 0.0, 0.0, 0.0, 0.0, 0.0, 0.0, 0.0, 0.0, 0.0, 0.0, 0.0, 0.0, 0.0, 0.0, 0.0, 0.0, 0.0, 0.0, 0.0, 0.0, 0.0, 0.0, 0.0, 0.0, 0.0, 0.0, 0.0, 0.0, 0.0, 0.0, 0.0, 0.0, 0.0, 0.0, 0.0, 0.0, 0.0, 0.0, 0.0, 0.0, 0.0, 0.0, 0.0, 0.0, 0.0, 0.0, 0.0, 0.0, 0.0, 0.0, 0.0, 0.0, 0.0, 0.0, 0.0, 0.0, 0.0, 0.0, 0.0, 0.0, 0.0, 0.0, 0.0, 0.0, 0.0, 0.0, 0.0, 0.0, 0.0, 0.0, 0.0, 0.0, 0.0, 0.0, 0.0, 0.0, 0.0, 0.0, 0.0, 0.0, 0.0, 0.0, 0.0, 0.0, 0.0, 0.0, 0.0, 0.0, 0.0, 0.0, 0.0, 0.0, 0.0, 0.0, 0.0, 0.0, 0.0, 0.0, 0.0, 0.0, 0.0, 0.0, 0.0, 0.0, 0.0, 0.0, 0.0, 0.0, 0.0, 0.0, 0.0, 0.0, 0.0, 0.0, 0.0, 0.0, 0.0, 0.0, 0.0, 0.0, 0.0, 0.0, 0.0, 0.0, 0.0, 0.0, 0.0, 0.0, 0.0, 0.0, 0.0, 0.0, 0.0, 0.0, 0.0, 0.0, 0.0, 0.0, 0.0, 0.0, 0.0, 0.0, 0.0, 0.0, 0.0, 0.0, 0.0, 0.0, 0.0, 0.0, 0.0, 0.0, 0.0, 0.0, 0.0, 0.0, 0.0, 0.0, 0.0, 0.0, 0.0, 0.0, 0.0, 0.0, 0.0, 0.0, 0.0, 0.0, 0.0, 0.0, 0.0, 0.0, 0.0, 0.0, 0.0, 0.0, 0.0, 0.0, 0.0, 0.0, 0.0, 0.0, 0.0, 0.0, 0.0, 0.0, 0.0, 0.0, 0.0, 0.0, 0.0, 0.0, 0.0, 0.0, 0.0, 0.0, 0.0, 0.0, 0.0, 0.0, 0.0, 0.0, 0.0, 0.0, 0.0, 0.0, 0.0, 0.0, 0.0, 0.0, 0.0, 0.0, 0.0, 0.0, 0.0, 0.0])
me_plane.materials.append(mat_material_001)
me_plane.update()

# ---- objects
ob_light = bpy.data.objects.new('Light', light_light)
ob_camera = bpy.data.objects.new('Camera', cam_camera)
ob_plane = bpy.data.objects.new('Plane', me_plane)
ob_empty = bpy.data.objects.new('Empty', None)
ob_point = bpy.data.objects.new('Point', light_point)

# ---- transforms, parenting, visibility, modifiers, constraints
ob_light.location = (4.076, 1.005, 5.904)
ob_light.rotation_euler = (0.6503, 0.05522, 1.866)
ob_light.lock_rotations_4d = False
ob_light.empty_display_type = 'ARROWS'
ob_light.color = (0.0, 0.0, 0.0, 0.0)
ob_light.lineart.crease_threshold = 0.0
ob_camera.location = (7.359, -6.926, 4.958)
ob_camera.rotation_euler = (1.109, 0.0, 0.8149)
ob_camera.lock_rotations_4d = False
ob_camera.empty_display_type = 'ARROWS'
ob_camera.color = (0.0, 0.0, 0.0, 0.0)
ob_camera.display_type = 'WIRE'
ob_camera.lineart.crease_threshold = 0.0
ob_plane.location = (0.0, 0.0, 0.0)
ob_empty.location = (0.0, 0.0, 0.0)
ob_empty.rotation_euler = (0.0, -0.0, -1.047)
ob_point.location = (-0.784, 0.9127, 1.534)

# ---- collection membership
col_collection.objects.link(ob_light)
col_collection.objects.link(ob_camera)
col_collection.objects.link(ob_plane)
col_collection.objects.link(ob_empty)
col_collection.objects.link(ob_point)

# ---- scene / render settings (as saved in the file)
scene.camera = ob_camera
scene.frame_start = 1; scene.frame_end = 250; scene.frame_set(1)
scene.render.engine = 'BLENDER_EEVEE_NEXT'
scene.cycles.sampling_pattern = 'TABULATED_SOBOL'
scene.cycles.use_light_tree = False
scene.view_settings.view_transform = 'Filmic'
bpy.context.view_layer.update()
